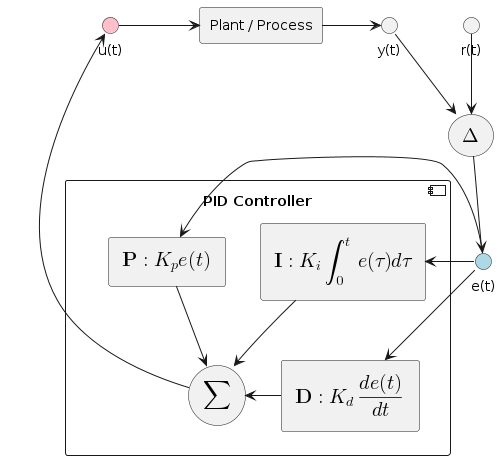

The diagram above was rendered by PlantUML. Its source (embedded in the PNG):
@startuml
!include style.puml

interface "r(t)" as r_t
interface "y(t)" as y_t
interface "e(t)" <<input>> as e_t
interface "u(t)" <<output>> as u_t
storage "<latex>\Delta</latex>" as diff
rectangle "Plant / Process" as proc

r_t -d-> diff
y_t -d-> diff
diff -d-> e_t
u_t -> proc
proc -> y_t

!startsub pid
component "PID Controller" as pid {
  rectangle "<latex>\textbf{P}: K_p e(t)</latex>" as pid_p
  rectangle "<latex>\textbf{I}: K_i \int_{0}^{t}e(\tau)d\tau</latex>" as pid_i
  rectangle "<latex>\textbf{D}: K_d \frac{de(t)}{dt}</latex>" as pid_d
  storage "<latex>\sum</latex>" as sum

  e_t -[hidden]down- pid
  pid_p -[hidden]right- pid_i
  pid_i -[hidden]right- pid_d
  pid_i -[hidden]down- sum

  e_t -> pid_p
  e_t -> pid_i
  e_t -> pid_d

  pid_p -> sum
  pid_i -> sum
  pid_d -> sum

  sum -> u_t
}
!endsub
@enduml